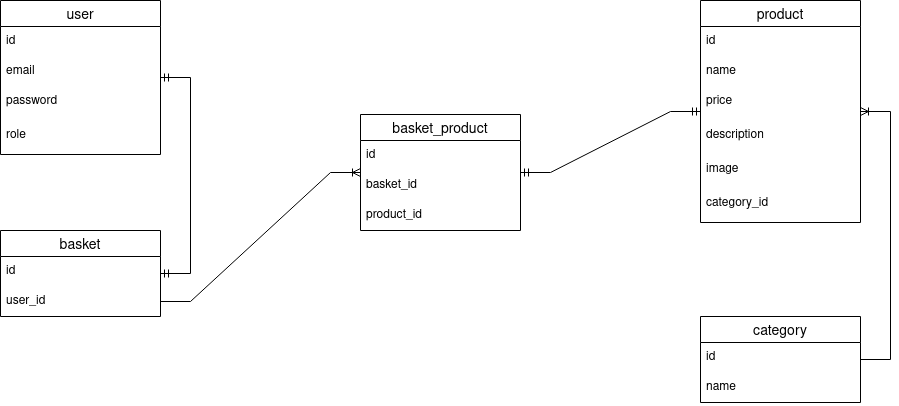

The diagram above was exported from draw.io. Its source (the exported page's mxGraphModel, read from the mxfile embedded in the PNG):
<mxGraphModel dx="942" dy="538" grid="1" gridSize="10" guides="1" tooltips="1" connect="1" arrows="1" fold="1" page="1" pageScale="1" pageWidth="1100" pageHeight="850" math="0" shadow="0">
  <root>
    <mxCell id="0" />
    <mxCell id="1" parent="0" />
    <mxCell id="IRNTvG4lmrociRqLh093-1" value="user" style="swimlane;fontStyle=0;childLayout=stackLayout;horizontal=1;startSize=26;horizontalStack=0;resizeParent=1;resizeParentMax=0;resizeLast=0;collapsible=1;marginBottom=0;align=center;fontSize=14;" parent="1" vertex="1">
      <mxGeometry x="90" y="120" width="160" height="154" as="geometry" />
    </mxCell>
    <mxCell id="IRNTvG4lmrociRqLh093-2" value="id" style="text;strokeColor=none;fillColor=none;spacingLeft=4;spacingRight=4;overflow=hidden;rotatable=0;points=[[0,0.5],[1,0.5]];portConstraint=eastwest;fontSize=12;" parent="IRNTvG4lmrociRqLh093-1" vertex="1">
      <mxGeometry y="26" width="160" height="30" as="geometry" />
    </mxCell>
    <mxCell id="IRNTvG4lmrociRqLh093-3" value="email" style="text;strokeColor=none;fillColor=none;spacingLeft=4;spacingRight=4;overflow=hidden;rotatable=0;points=[[0,0.5],[1,0.5]];portConstraint=eastwest;fontSize=12;" parent="IRNTvG4lmrociRqLh093-1" vertex="1">
      <mxGeometry y="56" width="160" height="30" as="geometry" />
    </mxCell>
    <mxCell id="IRNTvG4lmrociRqLh093-4" value="password" style="text;strokeColor=none;fillColor=none;spacingLeft=4;spacingRight=4;overflow=hidden;rotatable=0;points=[[0,0.5],[1,0.5]];portConstraint=eastwest;fontSize=12;" parent="IRNTvG4lmrociRqLh093-1" vertex="1">
      <mxGeometry y="86" width="160" height="34" as="geometry" />
    </mxCell>
    <mxCell id="IRNTvG4lmrociRqLh093-5" value="role" style="text;strokeColor=none;fillColor=none;spacingLeft=4;spacingRight=4;overflow=hidden;rotatable=0;points=[[0,0.5],[1,0.5]];portConstraint=eastwest;fontSize=12;" parent="IRNTvG4lmrociRqLh093-1" vertex="1">
      <mxGeometry y="120" width="160" height="34" as="geometry" />
    </mxCell>
    <mxCell id="IRNTvG4lmrociRqLh093-6" value="basket" style="swimlane;fontStyle=0;childLayout=stackLayout;horizontal=1;startSize=26;horizontalStack=0;resizeParent=1;resizeParentMax=0;resizeLast=0;collapsible=1;marginBottom=0;align=center;fontSize=14;" parent="1" vertex="1">
      <mxGeometry x="90" y="350" width="160" height="86" as="geometry" />
    </mxCell>
    <mxCell id="IRNTvG4lmrociRqLh093-7" value="id" style="text;strokeColor=none;fillColor=none;spacingLeft=4;spacingRight=4;overflow=hidden;rotatable=0;points=[[0,0.5],[1,0.5]];portConstraint=eastwest;fontSize=12;" parent="IRNTvG4lmrociRqLh093-6" vertex="1">
      <mxGeometry y="26" width="160" height="30" as="geometry" />
    </mxCell>
    <mxCell id="IRNTvG4lmrociRqLh093-8" value="user_id" style="text;strokeColor=none;fillColor=none;spacingLeft=4;spacingRight=4;overflow=hidden;rotatable=0;points=[[0,0.5],[1,0.5]];portConstraint=eastwest;fontSize=12;" parent="IRNTvG4lmrociRqLh093-6" vertex="1">
      <mxGeometry y="56" width="160" height="30" as="geometry" />
    </mxCell>
    <mxCell id="IRNTvG4lmrociRqLh093-11" value="" style="edgeStyle=entityRelationEdgeStyle;fontSize=12;html=1;endArrow=ERmandOne;startArrow=ERmandOne;rounded=0;" parent="1" source="IRNTvG4lmrociRqLh093-1" target="IRNTvG4lmrociRqLh093-6" edge="1">
      <mxGeometry width="100" height="100" relative="1" as="geometry">
        <mxPoint x="40" y="120" as="sourcePoint" />
        <mxPoint x="30" y="400" as="targetPoint" />
      </mxGeometry>
    </mxCell>
    <mxCell id="IRNTvG4lmrociRqLh093-12" value="product" style="swimlane;fontStyle=0;childLayout=stackLayout;horizontal=1;startSize=26;horizontalStack=0;resizeParent=1;resizeParentMax=0;resizeLast=0;collapsible=1;marginBottom=0;align=center;fontSize=14;" parent="1" vertex="1">
      <mxGeometry x="790" y="120" width="160" height="222" as="geometry" />
    </mxCell>
    <mxCell id="IRNTvG4lmrociRqLh093-13" value="id" style="text;strokeColor=none;fillColor=none;spacingLeft=4;spacingRight=4;overflow=hidden;rotatable=0;points=[[0,0.5],[1,0.5]];portConstraint=eastwest;fontSize=12;" parent="IRNTvG4lmrociRqLh093-12" vertex="1">
      <mxGeometry y="26" width="160" height="30" as="geometry" />
    </mxCell>
    <mxCell id="IRNTvG4lmrociRqLh093-14" value="name" style="text;strokeColor=none;fillColor=none;spacingLeft=4;spacingRight=4;overflow=hidden;rotatable=0;points=[[0,0.5],[1,0.5]];portConstraint=eastwest;fontSize=12;" parent="IRNTvG4lmrociRqLh093-12" vertex="1">
      <mxGeometry y="56" width="160" height="30" as="geometry" />
    </mxCell>
    <mxCell id="IRNTvG4lmrociRqLh093-15" value="price" style="text;strokeColor=none;fillColor=none;spacingLeft=4;spacingRight=4;overflow=hidden;rotatable=0;points=[[0,0.5],[1,0.5]];portConstraint=eastwest;fontSize=12;" parent="IRNTvG4lmrociRqLh093-12" vertex="1">
      <mxGeometry y="86" width="160" height="34" as="geometry" />
    </mxCell>
    <mxCell id="IRNTvG4lmrociRqLh093-19" value="description" style="text;strokeColor=none;fillColor=none;spacingLeft=4;spacingRight=4;overflow=hidden;rotatable=0;points=[[0,0.5],[1,0.5]];portConstraint=eastwest;fontSize=12;" parent="IRNTvG4lmrociRqLh093-12" vertex="1">
      <mxGeometry y="120" width="160" height="34" as="geometry" />
    </mxCell>
    <mxCell id="IRNTvG4lmrociRqLh093-18" value="image" style="text;strokeColor=none;fillColor=none;spacingLeft=4;spacingRight=4;overflow=hidden;rotatable=0;points=[[0,0.5],[1,0.5]];portConstraint=eastwest;fontSize=12;" parent="IRNTvG4lmrociRqLh093-12" vertex="1">
      <mxGeometry y="154" width="160" height="34" as="geometry" />
    </mxCell>
    <mxCell id="IRNTvG4lmrociRqLh093-16" value="category_id" style="text;strokeColor=none;fillColor=none;spacingLeft=4;spacingRight=4;overflow=hidden;rotatable=0;points=[[0,0.5],[1,0.5]];portConstraint=eastwest;fontSize=12;" parent="IRNTvG4lmrociRqLh093-12" vertex="1">
      <mxGeometry y="188" width="160" height="34" as="geometry" />
    </mxCell>
    <mxCell id="IRNTvG4lmrociRqLh093-20" value="category" style="swimlane;fontStyle=0;childLayout=stackLayout;horizontal=1;startSize=26;horizontalStack=0;resizeParent=1;resizeParentMax=0;resizeLast=0;collapsible=1;marginBottom=0;align=center;fontSize=14;" parent="1" vertex="1">
      <mxGeometry x="790" y="436" width="160" height="86" as="geometry" />
    </mxCell>
    <mxCell id="IRNTvG4lmrociRqLh093-21" value="id" style="text;strokeColor=none;fillColor=none;spacingLeft=4;spacingRight=4;overflow=hidden;rotatable=0;points=[[0,0.5],[1,0.5]];portConstraint=eastwest;fontSize=12;" parent="IRNTvG4lmrociRqLh093-20" vertex="1">
      <mxGeometry y="26" width="160" height="30" as="geometry" />
    </mxCell>
    <mxCell id="IRNTvG4lmrociRqLh093-22" value="name" style="text;strokeColor=none;fillColor=none;spacingLeft=4;spacingRight=4;overflow=hidden;rotatable=0;points=[[0,0.5],[1,0.5]];portConstraint=eastwest;fontSize=12;" parent="IRNTvG4lmrociRqLh093-20" vertex="1">
      <mxGeometry y="56" width="160" height="30" as="geometry" />
    </mxCell>
    <mxCell id="IRNTvG4lmrociRqLh093-23" value="" style="edgeStyle=entityRelationEdgeStyle;fontSize=12;html=1;endArrow=ERoneToMany;rounded=0;" parent="1" source="IRNTvG4lmrociRqLh093-20" target="IRNTvG4lmrociRqLh093-12" edge="1">
      <mxGeometry width="100" height="100" relative="1" as="geometry">
        <mxPoint x="720" y="442" as="sourcePoint" />
        <mxPoint x="820" y="342" as="targetPoint" />
      </mxGeometry>
    </mxCell>
    <mxCell id="IRNTvG4lmrociRqLh093-24" value="basket_product" style="swimlane;fontStyle=0;childLayout=stackLayout;horizontal=1;startSize=26;horizontalStack=0;resizeParent=1;resizeParentMax=0;resizeLast=0;collapsible=1;marginBottom=0;align=center;fontSize=14;" parent="1" vertex="1">
      <mxGeometry x="450" y="234" width="160" height="116" as="geometry" />
    </mxCell>
    <mxCell id="IRNTvG4lmrociRqLh093-25" value="id" style="text;strokeColor=none;fillColor=none;spacingLeft=4;spacingRight=4;overflow=hidden;rotatable=0;points=[[0,0.5],[1,0.5]];portConstraint=eastwest;fontSize=12;" parent="IRNTvG4lmrociRqLh093-24" vertex="1">
      <mxGeometry y="26" width="160" height="30" as="geometry" />
    </mxCell>
    <mxCell id="IRNTvG4lmrociRqLh093-26" value="basket_id" style="text;strokeColor=none;fillColor=none;spacingLeft=4;spacingRight=4;overflow=hidden;rotatable=0;points=[[0,0.5],[1,0.5]];portConstraint=eastwest;fontSize=12;" parent="IRNTvG4lmrociRqLh093-24" vertex="1">
      <mxGeometry y="56" width="160" height="30" as="geometry" />
    </mxCell>
    <mxCell id="IRNTvG4lmrociRqLh093-30" value="product_id" style="text;strokeColor=none;fillColor=none;spacingLeft=4;spacingRight=4;overflow=hidden;rotatable=0;points=[[0,0.5],[1,0.5]];portConstraint=eastwest;fontSize=12;" parent="IRNTvG4lmrociRqLh093-24" vertex="1">
      <mxGeometry y="86" width="160" height="30" as="geometry" />
    </mxCell>
    <mxCell id="IRNTvG4lmrociRqLh093-31" value="" style="edgeStyle=entityRelationEdgeStyle;fontSize=12;html=1;endArrow=ERoneToMany;rounded=0;exitX=1;exitY=0.5;exitDx=0;exitDy=0;" parent="1" source="IRNTvG4lmrociRqLh093-8" target="IRNTvG4lmrociRqLh093-24" edge="1">
      <mxGeometry width="100" height="100" relative="1" as="geometry">
        <mxPoint x="480" y="320" as="sourcePoint" />
        <mxPoint x="580" y="220" as="targetPoint" />
      </mxGeometry>
    </mxCell>
    <mxCell id="IRNTvG4lmrociRqLh093-32" value="" style="edgeStyle=entityRelationEdgeStyle;fontSize=12;html=1;endArrow=ERmandOne;startArrow=ERmandOne;rounded=0;" parent="1" source="IRNTvG4lmrociRqLh093-24" target="IRNTvG4lmrociRqLh093-12" edge="1">
      <mxGeometry width="100" height="100" relative="1" as="geometry">
        <mxPoint x="750" y="320" as="sourcePoint" />
        <mxPoint x="850" y="220" as="targetPoint" />
      </mxGeometry>
    </mxCell>
  </root>
</mxGraphModel>